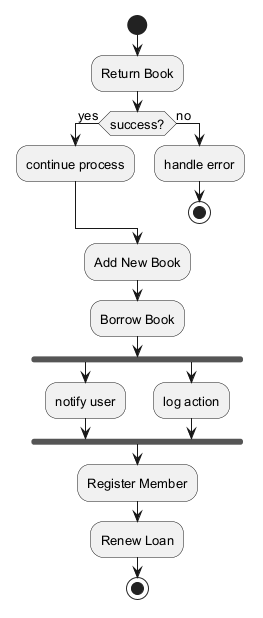

The diagram above was rendered by PlantUML. Its source (embedded in the PNG):
@startuml
skinparam backgroundColor #FFFFFF
skinparam classBackgroundColor #F3E5F5
skinparam classBorderColor #6A1B9A
skinparam defaultFontSize 13
start
:Return Book;
if (success?) then (yes)
:continue process;
else (no)
:handle error;
stop
endif
:Add New Book;
:Borrow Book;
fork
:notify user;
fork again
:log action;
end fork
:Register Member;
:Renew Loan;
stop
@enduml